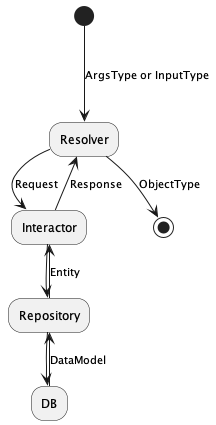

The diagram above was rendered by PlantUML. Its source (embedded in the PNG):
@startuml flow write

(*) --->[ArgsType or InputType] "Resolver"
-->[Request] "Interactor"
--> "Repository"
--> "DB"
-->[DataModel] "Repository"
-->[Entity] "Interactor"
-->[Response] "Resolver"
-->[ObjectType] (*)

@enduml